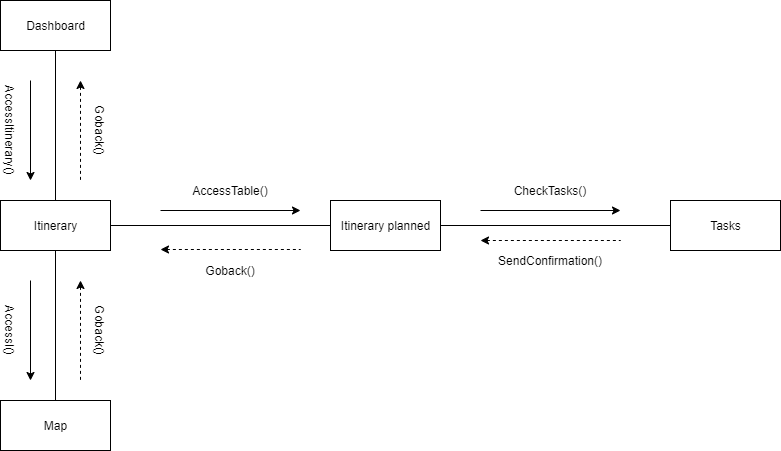

The diagram above was exported from draw.io. Its source (the exported page's mxGraphModel, read from the mxfile embedded in the PNG):
<mxGraphModel dx="1422" dy="745" grid="1" gridSize="10" guides="1" tooltips="1" connect="1" arrows="1" fold="1" page="1" pageScale="1" pageWidth="1169" pageHeight="826" background="#ffffff" math="0" shadow="0">
  <root>
    <mxCell id="0" />
    <mxCell id="1" parent="0" />
    <mxCell id="HzpTXnmcZOhFRykItH1z-1" style="edgeStyle=none;rounded=0;orthogonalLoop=1;jettySize=auto;html=1;exitX=0.5;exitY=1;exitDx=0;exitDy=0;startArrow=none;startFill=0;endArrow=none;endFill=0;" edge="1" parent="1" source="HzpTXnmcZOhFRykItH1z-2" target="HzpTXnmcZOhFRykItH1z-4">
      <mxGeometry relative="1" as="geometry" />
    </mxCell>
    <mxCell id="HzpTXnmcZOhFRykItH1z-2" value="Dashboard" style="html=1;" vertex="1" parent="1">
      <mxGeometry x="70" y="40" width="110" height="50" as="geometry" />
    </mxCell>
    <mxCell id="HzpTXnmcZOhFRykItH1z-3" style="edgeStyle=none;rounded=0;orthogonalLoop=1;jettySize=auto;html=1;exitX=1;exitY=0.5;exitDx=0;exitDy=0;startArrow=none;startFill=0;endArrow=none;endFill=0;entryX=0;entryY=0.5;entryDx=0;entryDy=0;" edge="1" parent="1" source="HzpTXnmcZOhFRykItH1z-4" target="HzpTXnmcZOhFRykItH1z-19">
      <mxGeometry relative="1" as="geometry">
        <mxPoint x="368.74" y="212.99400000000003" as="targetPoint" />
      </mxGeometry>
    </mxCell>
    <mxCell id="HzpTXnmcZOhFRykItH1z-21" style="edgeStyle=none;rounded=0;orthogonalLoop=1;jettySize=auto;html=1;exitX=0.5;exitY=1;exitDx=0;exitDy=0;startArrow=none;startFill=0;endArrow=none;endFill=0;" edge="1" parent="1" source="HzpTXnmcZOhFRykItH1z-4" target="HzpTXnmcZOhFRykItH1z-20">
      <mxGeometry relative="1" as="geometry" />
    </mxCell>
    <mxCell id="HzpTXnmcZOhFRykItH1z-4" value="Itinerary" style="html=1;" vertex="1" parent="1">
      <mxGeometry x="70" y="240" width="110" height="50" as="geometry" />
    </mxCell>
    <mxCell id="HzpTXnmcZOhFRykItH1z-5" value="" style="endArrow=classic;html=1;" edge="1" parent="1">
      <mxGeometry width="50" height="50" relative="1" as="geometry">
        <mxPoint x="100" y="120" as="sourcePoint" />
        <mxPoint x="100" y="220" as="targetPoint" />
      </mxGeometry>
    </mxCell>
    <mxCell id="HzpTXnmcZOhFRykItH1z-6" value="" style="endArrow=none;html=1;startArrow=classic;startFill=1;endFill=0;dashed=1;" edge="1" parent="1">
      <mxGeometry width="50" height="50" relative="1" as="geometry">
        <mxPoint x="150" y="120" as="sourcePoint" />
        <mxPoint x="150" y="220" as="targetPoint" />
      </mxGeometry>
    </mxCell>
    <mxCell id="HzpTXnmcZOhFRykItH1z-7" value="AccessItinerary()" style="text;html=1;strokeColor=none;fillColor=none;align=center;verticalAlign=middle;whiteSpace=wrap;rounded=0;rotation=90;" vertex="1" parent="1">
      <mxGeometry x="60" y="160" width="40" height="20" as="geometry" />
    </mxCell>
    <mxCell id="HzpTXnmcZOhFRykItH1z-8" value="Goback()" style="text;html=1;strokeColor=none;fillColor=none;align=center;verticalAlign=middle;whiteSpace=wrap;rounded=0;rotation=90;" vertex="1" parent="1">
      <mxGeometry x="150" y="160" width="40" height="20" as="geometry" />
    </mxCell>
    <mxCell id="HzpTXnmcZOhFRykItH1z-9" style="edgeStyle=none;rounded=0;orthogonalLoop=1;jettySize=auto;html=1;exitX=1;exitY=0.5;exitDx=0;exitDy=0;entryX=0;entryY=0.5;entryDx=0;entryDy=0;startArrow=none;startFill=0;endArrow=none;endFill=0;" edge="1" parent="1" source="HzpTXnmcZOhFRykItH1z-19" target="HzpTXnmcZOhFRykItH1z-14">
      <mxGeometry relative="1" as="geometry">
        <mxPoint x="430" y="210.99199999999996" as="sourcePoint" />
      </mxGeometry>
    </mxCell>
    <mxCell id="HzpTXnmcZOhFRykItH1z-10" value="" style="endArrow=classic;html=1;" edge="1" parent="1">
      <mxGeometry width="50" height="50" relative="1" as="geometry">
        <mxPoint x="230" y="250" as="sourcePoint" />
        <mxPoint x="370" y="250" as="targetPoint" />
      </mxGeometry>
    </mxCell>
    <mxCell id="HzpTXnmcZOhFRykItH1z-11" value="" style="endArrow=none;html=1;startArrow=classic;startFill=1;endFill=0;dashed=1;" edge="1" parent="1">
      <mxGeometry width="50" height="50" relative="1" as="geometry">
        <mxPoint x="230" y="289" as="sourcePoint" />
        <mxPoint x="370" y="289" as="targetPoint" />
      </mxGeometry>
    </mxCell>
    <mxCell id="HzpTXnmcZOhFRykItH1z-12" value="AccessTable()" style="text;html=1;strokeColor=none;fillColor=none;align=center;verticalAlign=middle;whiteSpace=wrap;rounded=0;" vertex="1" parent="1">
      <mxGeometry x="280" y="220" width="40" height="20" as="geometry" />
    </mxCell>
    <mxCell id="HzpTXnmcZOhFRykItH1z-13" value="Goback()" style="text;html=1;strokeColor=none;fillColor=none;align=center;verticalAlign=middle;whiteSpace=wrap;rounded=0;" vertex="1" parent="1">
      <mxGeometry x="280" y="300" width="40" height="20" as="geometry" />
    </mxCell>
    <mxCell id="HzpTXnmcZOhFRykItH1z-14" value="Tasks" style="html=1;" vertex="1" parent="1">
      <mxGeometry x="740" y="240" width="110" height="50" as="geometry" />
    </mxCell>
    <mxCell id="HzpTXnmcZOhFRykItH1z-15" value="" style="endArrow=none;html=1;startArrow=classic;startFill=1;endFill=0;dashed=1;" edge="1" parent="1">
      <mxGeometry width="50" height="50" relative="1" as="geometry">
        <mxPoint x="550" y="280" as="sourcePoint" />
        <mxPoint x="690" y="280" as="targetPoint" />
      </mxGeometry>
    </mxCell>
    <mxCell id="HzpTXnmcZOhFRykItH1z-16" value="SendConfirmation()" style="text;html=1;strokeColor=none;fillColor=none;align=center;verticalAlign=middle;whiteSpace=wrap;rounded=0;" vertex="1" parent="1">
      <mxGeometry x="600" y="290" width="40" height="20" as="geometry" />
    </mxCell>
    <mxCell id="HzpTXnmcZOhFRykItH1z-17" value="" style="endArrow=classic;html=1;" edge="1" parent="1">
      <mxGeometry width="50" height="50" relative="1" as="geometry">
        <mxPoint x="550" y="250" as="sourcePoint" />
        <mxPoint x="690" y="250" as="targetPoint" />
      </mxGeometry>
    </mxCell>
    <mxCell id="HzpTXnmcZOhFRykItH1z-18" value="CheckTasks()" style="text;html=1;strokeColor=none;fillColor=none;align=center;verticalAlign=middle;whiteSpace=wrap;rounded=0;" vertex="1" parent="1">
      <mxGeometry x="600" y="220" width="40" height="20" as="geometry" />
    </mxCell>
    <mxCell id="HzpTXnmcZOhFRykItH1z-19" value="Itinerary planned" style="html=1;" vertex="1" parent="1">
      <mxGeometry x="400" y="240" width="110" height="50" as="geometry" />
    </mxCell>
    <mxCell id="HzpTXnmcZOhFRykItH1z-20" value="Map" style="html=1;" vertex="1" parent="1">
      <mxGeometry x="70" y="440" width="110" height="50" as="geometry" />
    </mxCell>
    <mxCell id="HzpTXnmcZOhFRykItH1z-22" value="" style="endArrow=classic;html=1;" edge="1" parent="1">
      <mxGeometry width="50" height="50" relative="1" as="geometry">
        <mxPoint x="100" y="320" as="sourcePoint" />
        <mxPoint x="100" y="420" as="targetPoint" />
      </mxGeometry>
    </mxCell>
    <mxCell id="HzpTXnmcZOhFRykItH1z-23" value="" style="endArrow=none;html=1;startArrow=classic;startFill=1;endFill=0;dashed=1;" edge="1" parent="1">
      <mxGeometry width="50" height="50" relative="1" as="geometry">
        <mxPoint x="150" y="320" as="sourcePoint" />
        <mxPoint x="150" y="420" as="targetPoint" />
      </mxGeometry>
    </mxCell>
    <mxCell id="HzpTXnmcZOhFRykItH1z-24" value="Goback()" style="text;html=1;strokeColor=none;fillColor=none;align=center;verticalAlign=middle;whiteSpace=wrap;rounded=0;rotation=90;" vertex="1" parent="1">
      <mxGeometry x="150" y="360" width="40" height="20" as="geometry" />
    </mxCell>
    <mxCell id="HzpTXnmcZOhFRykItH1z-25" value="AccessI()" style="text;html=1;strokeColor=none;fillColor=none;align=center;verticalAlign=middle;whiteSpace=wrap;rounded=0;rotation=90;" vertex="1" parent="1">
      <mxGeometry x="60" y="360" width="40" height="20" as="geometry" />
    </mxCell>
  </root>
</mxGraphModel>